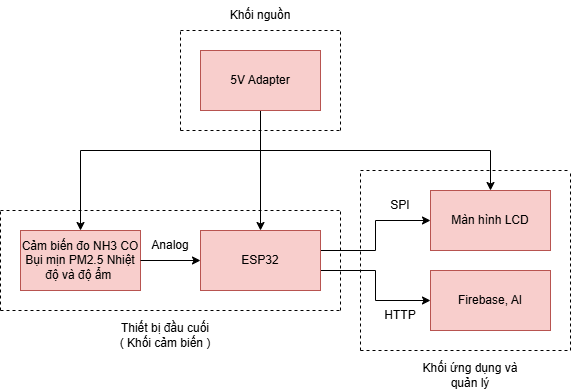

The diagram above was exported from draw.io. Its source (the exported page's mxGraphModel, read from the mxfile embedded in the PNG):
<mxGraphModel dx="997" dy="563" grid="1" gridSize="10" guides="1" tooltips="1" connect="1" arrows="1" fold="1" page="1" pageScale="1" pageWidth="827" pageHeight="1169" math="0" shadow="0">
  <root>
    <mxCell id="0" />
    <mxCell id="1" parent="0" />
    <mxCell id="ynASo1UAnE59G0x59EOk-2" parent="1" style="rounded=0;whiteSpace=wrap;html=1;fillColor=#f8cecc;strokeColor=#b85450;" value="Cảm biến đo NH3 CO Bụi mịn PM2.5 Nhiệt độ và độ ẩm&amp;nbsp;" vertex="1">
      <mxGeometry height="60" width="120" x="130" y="260" as="geometry" />
    </mxCell>
    <mxCell id="ynASo1UAnE59G0x59EOk-17" edge="1" parent="1" source="ynASo1UAnE59G0x59EOk-4" style="edgeStyle=orthogonalEdgeStyle;rounded=0;orthogonalLoop=1;jettySize=auto;html=1;entryX=0;entryY=0.5;entryDx=0;entryDy=0;" target="ynASo1UAnE59G0x59EOk-15">
      <mxGeometry relative="1" as="geometry">
        <Array as="points">
          <mxPoint x="485" y="280" />
          <mxPoint x="485" y="250" />
        </Array>
      </mxGeometry>
    </mxCell>
    <mxCell id="ynASo1UAnE59G0x59EOk-18" edge="1" parent="1" source="ynASo1UAnE59G0x59EOk-4" style="edgeStyle=orthogonalEdgeStyle;rounded=0;orthogonalLoop=1;jettySize=auto;html=1;entryX=0;entryY=0.5;entryDx=0;entryDy=0;" target="ynASo1UAnE59G0x59EOk-16">
      <mxGeometry relative="1" as="geometry">
        <Array as="points">
          <mxPoint x="485" y="300" />
          <mxPoint x="485" y="330" />
        </Array>
      </mxGeometry>
    </mxCell>
    <mxCell id="ynASo1UAnE59G0x59EOk-4" parent="1" style="rounded=0;whiteSpace=wrap;html=1;fillColor=#f8cecc;strokeColor=#b85450;" value="ESP32" vertex="1">
      <mxGeometry height="60" width="120" x="310" y="260" as="geometry" />
    </mxCell>
    <mxCell id="ynASo1UAnE59G0x59EOk-5" edge="1" parent="1" source="ynASo1UAnE59G0x59EOk-2" style="endArrow=classic;html=1;rounded=0;exitX=1;exitY=0.5;exitDx=0;exitDy=0;entryX=0;entryY=0.5;entryDx=0;entryDy=0;" target="ynASo1UAnE59G0x59EOk-4" value="">
      <mxGeometry height="50" relative="1" width="50" as="geometry">
        <mxPoint x="290" y="300" as="sourcePoint" />
        <mxPoint x="340" y="250" as="targetPoint" />
      </mxGeometry>
    </mxCell>
    <mxCell id="ynASo1UAnE59G0x59EOk-13" edge="1" parent="1" source="ynASo1UAnE59G0x59EOk-12" style="edgeStyle=orthogonalEdgeStyle;rounded=0;orthogonalLoop=1;jettySize=auto;html=1;entryX=0.5;entryY=0;entryDx=0;entryDy=0;" target="ynASo1UAnE59G0x59EOk-4">
      <mxGeometry relative="1" as="geometry" />
    </mxCell>
    <mxCell id="ynASo1UAnE59G0x59EOk-14" edge="1" parent="1" source="ynASo1UAnE59G0x59EOk-12" style="edgeStyle=orthogonalEdgeStyle;rounded=0;orthogonalLoop=1;jettySize=auto;html=1;entryX=0.5;entryY=0;entryDx=0;entryDy=0;" target="ynASo1UAnE59G0x59EOk-2">
      <mxGeometry relative="1" as="geometry">
        <Array as="points">
          <mxPoint x="370" y="180" />
          <mxPoint x="190" y="180" />
        </Array>
      </mxGeometry>
    </mxCell>
    <mxCell id="ynASo1UAnE59G0x59EOk-19" edge="1" parent="1" source="ynASo1UAnE59G0x59EOk-12" style="edgeStyle=orthogonalEdgeStyle;rounded=0;orthogonalLoop=1;jettySize=auto;html=1;entryX=0.5;entryY=0;entryDx=0;entryDy=0;" target="ynASo1UAnE59G0x59EOk-15">
      <mxGeometry relative="1" as="geometry">
        <Array as="points">
          <mxPoint x="370" y="180" />
          <mxPoint x="600" y="180" />
        </Array>
      </mxGeometry>
    </mxCell>
    <mxCell id="ynASo1UAnE59G0x59EOk-12" parent="1" style="rounded=0;whiteSpace=wrap;html=1;fillColor=#f8cecc;strokeColor=#b85450;" value="5V Adapter" vertex="1">
      <mxGeometry height="60" width="120" x="310" y="80" as="geometry" />
    </mxCell>
    <mxCell id="ynASo1UAnE59G0x59EOk-15" parent="1" style="rounded=0;whiteSpace=wrap;html=1;fillColor=#f8cecc;strokeColor=#b85450;" value="Màn hình LCD" vertex="1">
      <mxGeometry height="60" width="120" x="540" y="220" as="geometry" />
    </mxCell>
    <mxCell id="ynASo1UAnE59G0x59EOk-16" parent="1" style="rounded=0;whiteSpace=wrap;html=1;fillColor=#f8cecc;strokeColor=#b85450;" value="Firebase, AI" vertex="1">
      <mxGeometry height="60" width="120" x="540" y="300" as="geometry" />
    </mxCell>
    <mxCell id="ynASo1UAnE59G0x59EOk-20" parent="1" style="text;html=1;whiteSpace=wrap;strokeColor=none;fillColor=none;align=center;verticalAlign=middle;rounded=0;" value="Khối nguồn" vertex="1">
      <mxGeometry height="30" width="70" x="335" y="30" as="geometry" />
    </mxCell>
    <mxCell id="ynASo1UAnE59G0x59EOk-21" edge="1" parent="1" style="endArrow=none;dashed=1;html=1;rounded=0;" value="">
      <mxGeometry height="50" relative="1" width="50" as="geometry">
        <mxPoint x="290" y="60" as="sourcePoint" />
        <mxPoint x="450" y="60" as="targetPoint" />
      </mxGeometry>
    </mxCell>
    <mxCell id="ynASo1UAnE59G0x59EOk-24" edge="1" parent="1" style="endArrow=none;dashed=1;html=1;rounded=0;" value="">
      <mxGeometry height="50" relative="1" width="50" as="geometry">
        <mxPoint x="290" y="160" as="sourcePoint" />
        <mxPoint x="450" y="160" as="targetPoint" />
      </mxGeometry>
    </mxCell>
    <mxCell id="ynASo1UAnE59G0x59EOk-25" edge="1" parent="1" style="endArrow=none;dashed=1;html=1;rounded=0;" value="">
      <mxGeometry height="50" relative="1" width="50" as="geometry">
        <mxPoint x="290" y="160" as="sourcePoint" />
        <mxPoint x="290" y="60" as="targetPoint" />
      </mxGeometry>
    </mxCell>
    <mxCell id="ynASo1UAnE59G0x59EOk-26" edge="1" parent="1" style="endArrow=none;dashed=1;html=1;rounded=0;" value="">
      <mxGeometry height="50" relative="1" width="50" as="geometry">
        <mxPoint x="450" y="160" as="sourcePoint" />
        <mxPoint x="450" y="60" as="targetPoint" />
      </mxGeometry>
    </mxCell>
    <mxCell id="ynASo1UAnE59G0x59EOk-27" parent="1" style="text;html=1;whiteSpace=wrap;strokeColor=none;fillColor=none;align=center;verticalAlign=middle;rounded=0;" value="Thiết bị đầu cuối&lt;div&gt;( Khối cảm biến )&lt;/div&gt;" vertex="1">
      <mxGeometry height="30" width="120" x="215" y="350" as="geometry" />
    </mxCell>
    <mxCell id="ynASo1UAnE59G0x59EOk-28" parent="1" style="text;html=1;whiteSpace=wrap;strokeColor=none;fillColor=none;align=center;verticalAlign=middle;rounded=0;" value="SPI" vertex="1">
      <mxGeometry height="30" width="60" x="480" y="220" as="geometry" />
    </mxCell>
    <mxCell id="ynASo1UAnE59G0x59EOk-29" parent="1" style="text;html=1;whiteSpace=wrap;strokeColor=none;fillColor=none;align=center;verticalAlign=middle;rounded=0;" value="HTTP" vertex="1">
      <mxGeometry height="30" width="60" x="480" y="330" as="geometry" />
    </mxCell>
    <mxCell id="ynASo1UAnE59G0x59EOk-30" parent="1" style="text;html=1;whiteSpace=wrap;strokeColor=none;fillColor=none;align=center;verticalAlign=middle;rounded=0;" value="Khối ứng dụng và quản lý" vertex="1">
      <mxGeometry height="30" width="120" x="520" y="390" as="geometry" />
    </mxCell>
    <mxCell id="ynASo1UAnE59G0x59EOk-31" edge="1" parent="1" style="endArrow=none;dashed=1;html=1;rounded=0;" value="">
      <mxGeometry height="50" relative="1" width="50" as="geometry">
        <mxPoint x="110" y="240" as="sourcePoint" />
        <mxPoint x="450" y="240" as="targetPoint" />
      </mxGeometry>
    </mxCell>
    <mxCell id="ynASo1UAnE59G0x59EOk-33" edge="1" parent="1" style="endArrow=none;dashed=1;html=1;rounded=0;" value="">
      <mxGeometry height="50" relative="1" width="50" as="geometry">
        <mxPoint x="110" y="340" as="sourcePoint" />
        <mxPoint x="450" y="340" as="targetPoint" />
      </mxGeometry>
    </mxCell>
    <mxCell id="ynASo1UAnE59G0x59EOk-34" edge="1" parent="1" style="endArrow=none;dashed=1;html=1;rounded=0;" value="">
      <mxGeometry height="50" relative="1" width="50" as="geometry">
        <mxPoint x="110" y="340" as="sourcePoint" />
        <mxPoint x="110" y="240" as="targetPoint" />
      </mxGeometry>
    </mxCell>
    <mxCell id="ynASo1UAnE59G0x59EOk-35" edge="1" parent="1" style="endArrow=none;dashed=1;html=1;rounded=0;" value="">
      <mxGeometry height="50" relative="1" width="50" as="geometry">
        <mxPoint x="450" y="340" as="sourcePoint" />
        <mxPoint x="450" y="240" as="targetPoint" />
      </mxGeometry>
    </mxCell>
    <mxCell id="ynASo1UAnE59G0x59EOk-36" edge="1" parent="1" style="endArrow=none;dashed=1;html=1;rounded=0;" value="">
      <mxGeometry height="50" relative="1" width="50" as="geometry">
        <mxPoint x="470" y="380" as="sourcePoint" />
        <mxPoint x="470" y="200" as="targetPoint" />
      </mxGeometry>
    </mxCell>
    <mxCell id="ynASo1UAnE59G0x59EOk-37" edge="1" parent="1" style="endArrow=none;dashed=1;html=1;rounded=0;" value="">
      <mxGeometry height="50" relative="1" width="50" as="geometry">
        <mxPoint x="470" y="200" as="sourcePoint" />
        <mxPoint x="680" y="200" as="targetPoint" />
      </mxGeometry>
    </mxCell>
    <mxCell id="ynASo1UAnE59G0x59EOk-38" edge="1" parent="1" style="endArrow=none;dashed=1;html=1;rounded=0;" value="">
      <mxGeometry height="50" relative="1" width="50" as="geometry">
        <mxPoint x="470" y="380" as="sourcePoint" />
        <mxPoint x="680" y="380" as="targetPoint" />
      </mxGeometry>
    </mxCell>
    <mxCell id="ynASo1UAnE59G0x59EOk-39" edge="1" parent="1" style="endArrow=none;dashed=1;html=1;rounded=0;" value="">
      <mxGeometry height="50" relative="1" width="50" as="geometry">
        <mxPoint x="680" y="380" as="sourcePoint" />
        <mxPoint x="680" y="200" as="targetPoint" />
      </mxGeometry>
    </mxCell>
    <mxCell id="ynASo1UAnE59G0x59EOk-40" parent="1" style="text;html=1;whiteSpace=wrap;strokeColor=none;fillColor=none;align=center;verticalAlign=middle;rounded=0;" value="Analog" vertex="1">
      <mxGeometry height="30" width="60" x="250" y="260" as="geometry" />
    </mxCell>
  </root>
</mxGraphModel>